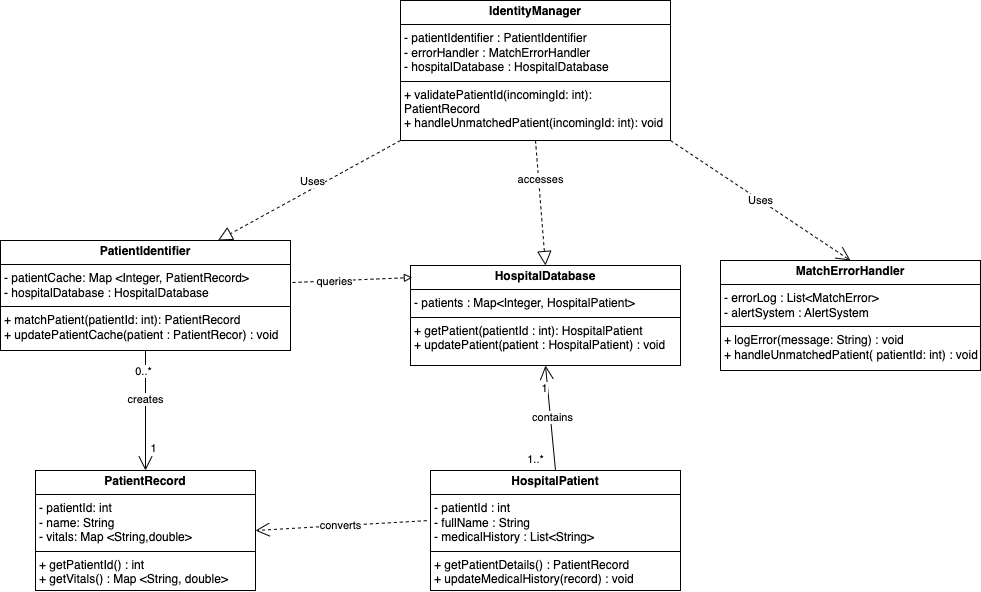

The diagram above was exported from draw.io. Its source (the exported page's mxGraphModel, read from the mxfile embedded in the PNG):
<mxGraphModel dx="1053" dy="645" grid="1" gridSize="10" guides="1" tooltips="1" connect="1" arrows="1" fold="1" page="1" pageScale="1" pageWidth="850" pageHeight="1100" background="#FFFFFF" math="0" shadow="0">
  <root>
    <mxCell id="0" />
    <mxCell id="1" parent="0" />
    <mxCell id="k5jDBVbYzXjVfkcEbjo7-1" value="&lt;p style=&quot;margin:0px;margin-top:4px;text-align:center;&quot;&gt;&lt;b&gt;IdentityManager&lt;/b&gt;&lt;/p&gt;&lt;hr size=&quot;1&quot; style=&quot;border-style:solid;&quot;&gt;&lt;p style=&quot;margin:0px;margin-left:4px;&quot;&gt;- patientIdentifier : PatientIdentifier&lt;/p&gt;&lt;p style=&quot;margin:0px;margin-left:4px;&quot;&gt;- errorHandler : MatchErrorHandler&lt;/p&gt;&lt;p style=&quot;margin:0px;margin-left:4px;&quot;&gt;- hospitalDatabase : HospitalDatabase&lt;/p&gt;&lt;hr size=&quot;1&quot; style=&quot;border-style:solid;&quot;&gt;&lt;p style=&quot;margin:0px;margin-left:4px;&quot;&gt;+ validatePatientId(incomingId: int): PatientRecord&lt;/p&gt;&lt;p style=&quot;margin:0px;margin-left:4px;&quot;&gt;+ handleUnmatchedPatient(incomingId: int): void&lt;/p&gt;" style="verticalAlign=top;align=left;overflow=fill;html=1;whiteSpace=wrap;movable=1;resizable=1;rotatable=1;deletable=1;editable=1;locked=0;connectable=1;" vertex="1" parent="1">
      <mxGeometry x="260" y="100" width="270" height="140" as="geometry" />
    </mxCell>
    <mxCell id="k5jDBVbYzXjVfkcEbjo7-4" value="" style="endArrow=block;dashed=1;endFill=0;endSize=12;html=1;rounded=0;exitX=0;exitY=1;exitDx=0;exitDy=0;entryX=0.75;entryY=0;entryDx=0;entryDy=0;" edge="1" parent="1" source="k5jDBVbYzXjVfkcEbjo7-1" target="k5jDBVbYzXjVfkcEbjo7-7">
      <mxGeometry width="160" relative="1" as="geometry">
        <mxPoint x="340" y="260" as="sourcePoint" />
        <mxPoint x="170" y="380" as="targetPoint" />
      </mxGeometry>
    </mxCell>
    <mxCell id="k5jDBVbYzXjVfkcEbjo7-6" value="Uses" style="edgeLabel;html=1;align=center;verticalAlign=middle;resizable=0;points=[];" vertex="1" connectable="0" parent="k5jDBVbYzXjVfkcEbjo7-4">
      <mxGeometry x="0.016" y="3" relative="1" as="geometry">
        <mxPoint x="3" y="-13" as="offset" />
      </mxGeometry>
    </mxCell>
    <mxCell id="k5jDBVbYzXjVfkcEbjo7-7" value="&lt;p style=&quot;margin:0px;margin-top:4px;text-align:center;&quot;&gt;&lt;b&gt;PatientIdentifier&lt;/b&gt;&lt;/p&gt;&lt;hr size=&quot;1&quot; style=&quot;border-style:solid;&quot;&gt;&lt;p style=&quot;margin:0px;margin-left:4px;&quot;&gt;- patientCache: Map &amp;lt;Integer, PatientRecord&amp;gt;&lt;/p&gt;&lt;p style=&quot;margin:0px;margin-left:4px;&quot;&gt;- hospitalDatabase : HospitalDatabase&lt;/p&gt;&lt;hr size=&quot;1&quot; style=&quot;border-style:solid;&quot;&gt;&lt;p style=&quot;margin:0px;margin-left:4px;&quot;&gt;+ matchPatient(patientId: int): PatientRecord&lt;/p&gt;&lt;p style=&quot;margin:0px;margin-left:4px;&quot;&gt;+ updatePatientCache(patient : PatientRecor) : void&amp;nbsp;&lt;/p&gt;" style="verticalAlign=top;align=left;overflow=fill;html=1;whiteSpace=wrap;" vertex="1" parent="1">
      <mxGeometry x="-140" y="340" width="290" height="110" as="geometry" />
    </mxCell>
    <mxCell id="k5jDBVbYzXjVfkcEbjo7-8" value="Uses" style="endArrow=open;endSize=12;dashed=1;html=1;rounded=0;entryX=0.5;entryY=0;entryDx=0;entryDy=0;" edge="1" parent="1" target="k5jDBVbYzXjVfkcEbjo7-9">
      <mxGeometry width="160" relative="1" as="geometry">
        <mxPoint x="530" y="240" as="sourcePoint" />
        <mxPoint x="590" y="350" as="targetPoint" />
      </mxGeometry>
    </mxCell>
    <mxCell id="k5jDBVbYzXjVfkcEbjo7-9" value="&lt;p style=&quot;margin:0px;margin-top:4px;text-align:center;&quot;&gt;&lt;b&gt;MatchErrorHandler&lt;/b&gt;&lt;/p&gt;&lt;hr size=&quot;1&quot; style=&quot;border-style:solid;&quot;&gt;&lt;p style=&quot;margin:0px;margin-left:4px;&quot;&gt;- errorLog : List&amp;lt;MatchError&amp;gt;&lt;/p&gt;&lt;p style=&quot;margin:0px;margin-left:4px;&quot;&gt;- alertSystem : AlertSystem&lt;/p&gt;&lt;hr size=&quot;1&quot; style=&quot;border-style:solid;&quot;&gt;&lt;p style=&quot;margin:0px;margin-left:4px;&quot;&gt;+ logError(message: String) : void&lt;/p&gt;&lt;p style=&quot;margin:0px;margin-left:4px;&quot;&gt;+ handleUnmatchedPatient( patientId: int) : void&lt;/p&gt;" style="verticalAlign=top;align=left;overflow=fill;html=1;whiteSpace=wrap;" vertex="1" parent="1">
      <mxGeometry x="580" y="360" width="260" height="110" as="geometry" />
    </mxCell>
    <mxCell id="k5jDBVbYzXjVfkcEbjo7-10" value="&lt;p style=&quot;margin:0px;margin-top:4px;text-align:center;&quot;&gt;&lt;b&gt;PatientRecord&lt;/b&gt;&lt;/p&gt;&lt;hr size=&quot;1&quot; style=&quot;border-style:solid;&quot;&gt;&lt;p style=&quot;margin:0px;margin-left:4px;&quot;&gt;- patientId: int&amp;nbsp;&lt;/p&gt;&lt;p style=&quot;margin:0px;margin-left:4px;&quot;&gt;- name: String&amp;nbsp;&lt;/p&gt;&lt;p style=&quot;margin:0px;margin-left:4px;&quot;&gt;- vitals: Map &amp;lt;String,double&amp;gt;&lt;/p&gt;&lt;hr size=&quot;1&quot; style=&quot;border-style:solid;&quot;&gt;&lt;p style=&quot;margin:0px;margin-left:4px;&quot;&gt;+ getPatientId() : int&lt;/p&gt;&lt;p style=&quot;margin:0px;margin-left:4px;&quot;&gt;+ getVitals() : Map &amp;lt;String, double&amp;gt;&lt;/p&gt;" style="verticalAlign=top;align=left;overflow=fill;html=1;whiteSpace=wrap;" vertex="1" parent="1">
      <mxGeometry x="-105" y="570" width="220" height="120" as="geometry" />
    </mxCell>
    <mxCell id="k5jDBVbYzXjVfkcEbjo7-11" value="&lt;p style=&quot;margin:0px;margin-top:4px;text-align:center;&quot;&gt;&lt;b&gt;HospitalPatient&lt;/b&gt;&lt;/p&gt;&lt;hr size=&quot;1&quot; style=&quot;border-style:solid;&quot;&gt;&lt;p style=&quot;margin:0px;margin-left:4px;&quot;&gt;- patientId : int&lt;/p&gt;&lt;p style=&quot;margin:0px;margin-left:4px;&quot;&gt;- fullName : String&lt;/p&gt;&lt;p style=&quot;margin:0px;margin-left:4px;&quot;&gt;- medicalHistory : List&amp;lt;String&amp;gt;&lt;/p&gt;&lt;hr size=&quot;1&quot; style=&quot;border-style:solid;&quot;&gt;&lt;p style=&quot;margin:0px;margin-left:4px;&quot;&gt;+ getPatientDetails() : PatientRecord&lt;/p&gt;&lt;p style=&quot;margin:0px;margin-left:4px;&quot;&gt;+ updateMedicalHistory(record) : void&lt;/p&gt;" style="verticalAlign=top;align=left;overflow=fill;html=1;whiteSpace=wrap;" vertex="1" parent="1">
      <mxGeometry x="290" y="570" width="250" height="120" as="geometry" />
    </mxCell>
    <mxCell id="k5jDBVbYzXjVfkcEbjo7-12" value="&lt;p style=&quot;margin:0px;margin-top:4px;text-align:center;&quot;&gt;&lt;b&gt;HospitalDatabase&lt;/b&gt;&lt;/p&gt;&lt;hr size=&quot;1&quot; style=&quot;border-style:solid;&quot;&gt;&lt;p style=&quot;margin:0px;margin-left:4px;&quot;&gt;- patients : Map&amp;lt;Integer, HospitalPatient&amp;gt;&lt;/p&gt;&lt;hr size=&quot;1&quot; style=&quot;border-style:solid;&quot;&gt;&lt;p style=&quot;margin:0px;margin-left:4px;&quot;&gt;+ getPatient(patientId : int): HospitalPatient&lt;/p&gt;&lt;p style=&quot;margin:0px;margin-left:4px;&quot;&gt;+ updatePatient(patient : HospitalPatient) : void&lt;/p&gt;&lt;p style=&quot;margin:0px;margin-left:4px;&quot;&gt;&lt;br&gt;&lt;/p&gt;" style="verticalAlign=top;align=left;overflow=fill;html=1;whiteSpace=wrap;" vertex="1" parent="1">
      <mxGeometry x="270" y="365" width="270" height="100" as="geometry" />
    </mxCell>
    <mxCell id="k5jDBVbYzXjVfkcEbjo7-15" value="" style="endArrow=block;dashed=1;endFill=0;endSize=12;html=1;rounded=0;exitX=0.5;exitY=1;exitDx=0;exitDy=0;entryX=0.5;entryY=0;entryDx=0;entryDy=0;" edge="1" parent="1" source="k5jDBVbYzXjVfkcEbjo7-1" target="k5jDBVbYzXjVfkcEbjo7-12">
      <mxGeometry width="160" relative="1" as="geometry">
        <mxPoint x="395" y="240" as="sourcePoint" />
        <mxPoint x="400" y="780" as="targetPoint" />
        <Array as="points" />
      </mxGeometry>
    </mxCell>
    <mxCell id="k5jDBVbYzXjVfkcEbjo7-21" value="accesses" style="edgeLabel;html=1;align=center;verticalAlign=middle;resizable=0;points=[];" vertex="1" connectable="0" parent="k5jDBVbYzXjVfkcEbjo7-15">
      <mxGeometry x="-0.3737" y="1" relative="1" as="geometry">
        <mxPoint as="offset" />
      </mxGeometry>
    </mxCell>
    <mxCell id="k5jDBVbYzXjVfkcEbjo7-17" value="converts" style="endArrow=open;endSize=12;dashed=1;html=1;rounded=0;entryX=1;entryY=0.5;entryDx=0;entryDy=0;exitX=-0.015;exitY=0.418;exitDx=0;exitDy=0;exitPerimeter=0;" edge="1" parent="1" source="k5jDBVbYzXjVfkcEbjo7-11" target="k5jDBVbYzXjVfkcEbjo7-10">
      <mxGeometry x="0.0061" width="160" relative="1" as="geometry">
        <mxPoint x="350" y="640" as="sourcePoint" />
        <mxPoint x="500" y="640" as="targetPoint" />
        <mxPoint as="offset" />
      </mxGeometry>
    </mxCell>
    <mxCell id="k5jDBVbYzXjVfkcEbjo7-19" value="" style="endArrow=open;endFill=1;endSize=12;html=1;rounded=0;exitX=0.5;exitY=1;exitDx=0;exitDy=0;entryX=0.5;entryY=0;entryDx=0;entryDy=0;" edge="1" parent="1" source="k5jDBVbYzXjVfkcEbjo7-7" target="k5jDBVbYzXjVfkcEbjo7-10">
      <mxGeometry width="160" relative="1" as="geometry">
        <mxPoint x="260" y="600" as="sourcePoint" />
        <mxPoint x="420" y="600" as="targetPoint" />
      </mxGeometry>
    </mxCell>
    <mxCell id="k5jDBVbYzXjVfkcEbjo7-20" value="creates" style="edgeLabel;html=1;align=center;verticalAlign=middle;resizable=0;points=[];" vertex="1" connectable="0" parent="k5jDBVbYzXjVfkcEbjo7-19">
      <mxGeometry x="-0.2172" y="-1" relative="1" as="geometry">
        <mxPoint y="1" as="offset" />
      </mxGeometry>
    </mxCell>
    <mxCell id="k5jDBVbYzXjVfkcEbjo7-22" value="0..*" style="edgeLabel;html=1;align=center;verticalAlign=middle;resizable=0;points=[];" vertex="1" connectable="0" parent="k5jDBVbYzXjVfkcEbjo7-19">
      <mxGeometry x="-0.7841" y="-3" relative="1" as="geometry">
        <mxPoint y="8" as="offset" />
      </mxGeometry>
    </mxCell>
    <mxCell id="k5jDBVbYzXjVfkcEbjo7-23" value="1" style="edgeLabel;html=1;align=center;verticalAlign=middle;resizable=0;points=[];" vertex="1" connectable="0" parent="k5jDBVbYzXjVfkcEbjo7-19">
      <mxGeometry x="0.7917" y="2" relative="1" as="geometry">
        <mxPoint x="5" y="-10" as="offset" />
      </mxGeometry>
    </mxCell>
    <mxCell id="k5jDBVbYzXjVfkcEbjo7-24" value="" style="endArrow=block;dashed=1;endFill=0;html=1;rounded=0;exitX=1.007;exitY=0.382;exitDx=0;exitDy=0;entryX=0.007;entryY=0.12;entryDx=0;entryDy=0;exitPerimeter=0;entryPerimeter=0;" edge="1" parent="1" source="k5jDBVbYzXjVfkcEbjo7-7" target="k5jDBVbYzXjVfkcEbjo7-12">
      <mxGeometry width="160" relative="1" as="geometry">
        <mxPoint x="260" y="680" as="sourcePoint" />
        <mxPoint x="400" y="780" as="targetPoint" />
      </mxGeometry>
    </mxCell>
    <mxCell id="k5jDBVbYzXjVfkcEbjo7-25" value="queries" style="edgeLabel;html=1;align=center;verticalAlign=middle;resizable=0;points=[];" vertex="1" connectable="0" parent="k5jDBVbYzXjVfkcEbjo7-24">
      <mxGeometry x="-0.3175" relative="1" as="geometry">
        <mxPoint as="offset" />
      </mxGeometry>
    </mxCell>
    <mxCell id="k5jDBVbYzXjVfkcEbjo7-26" value="" style="endArrow=open;endFill=1;endSize=12;html=1;rounded=0;exitX=0.5;exitY=0;exitDx=0;exitDy=0;entryX=0.5;entryY=1;entryDx=0;entryDy=0;" edge="1" parent="1" source="k5jDBVbYzXjVfkcEbjo7-11" target="k5jDBVbYzXjVfkcEbjo7-12">
      <mxGeometry width="160" relative="1" as="geometry">
        <mxPoint x="260" y="700" as="sourcePoint" />
        <mxPoint x="400" y="780" as="targetPoint" />
      </mxGeometry>
    </mxCell>
    <mxCell id="k5jDBVbYzXjVfkcEbjo7-27" value="contains" style="edgeLabel;html=1;align=center;verticalAlign=middle;resizable=0;points=[];" vertex="1" connectable="0" parent="k5jDBVbYzXjVfkcEbjo7-26">
      <mxGeometry x="0.0089" y="-1" relative="1" as="geometry">
        <mxPoint as="offset" />
      </mxGeometry>
    </mxCell>
    <mxCell id="k5jDBVbYzXjVfkcEbjo7-28" value="1..*" style="edgeLabel;html=1;align=center;verticalAlign=middle;resizable=0;points=[];" vertex="1" connectable="0" parent="k5jDBVbYzXjVfkcEbjo7-26">
      <mxGeometry x="-0.7772" relative="1" as="geometry">
        <mxPoint x="-20" as="offset" />
      </mxGeometry>
    </mxCell>
    <mxCell id="k5jDBVbYzXjVfkcEbjo7-29" value="1" style="edgeLabel;html=1;align=center;verticalAlign=middle;resizable=0;points=[];" vertex="1" connectable="0" parent="k5jDBVbYzXjVfkcEbjo7-26">
      <mxGeometry x="0.5605" y="-3" relative="1" as="geometry">
        <mxPoint x="-7" as="offset" />
      </mxGeometry>
    </mxCell>
  </root>
</mxGraphModel>